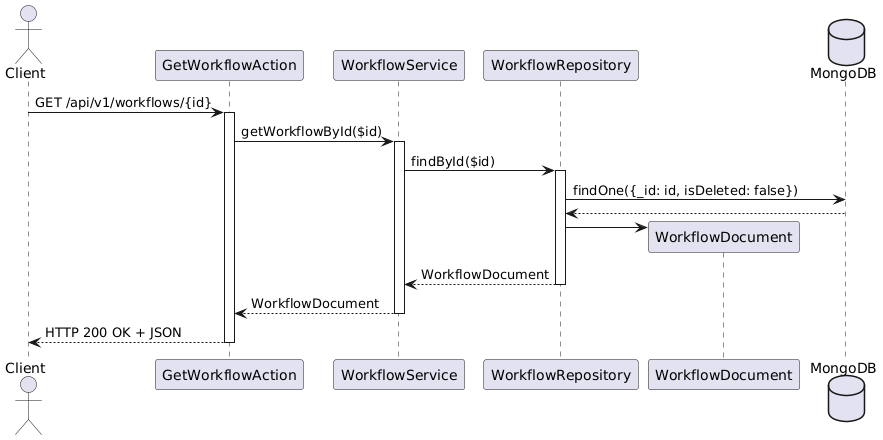

The diagram above was rendered by PlantUML. Its source (embedded in the PNG):
@startuml
actor Client
participant "GetWorkflowAction" as Action
participant "WorkflowService"
participant "WorkflowRepository" as Repository
participant WorkflowDocument
database "MongoDB"

Client -> Action : GET /api/v1/workflows/{id}

activate Action

Action -> WorkflowService : getWorkflowById($id)

activate WorkflowService

WorkflowService -> Repository : findById($id)

activate Repository

Repository -> MongoDB : findOne({_id: id, isDeleted: false})
MongoDB --> Repository 

create WorkflowDocument
Repository -> WorkflowDocument
Repository --> WorkflowService : WorkflowDocument

deactivate Repository

Action <-- WorkflowService : WorkflowDocument
deactivate WorkflowService

Action --> Client : HTTP 200 OK + JSON
deactivate Action
@enduml